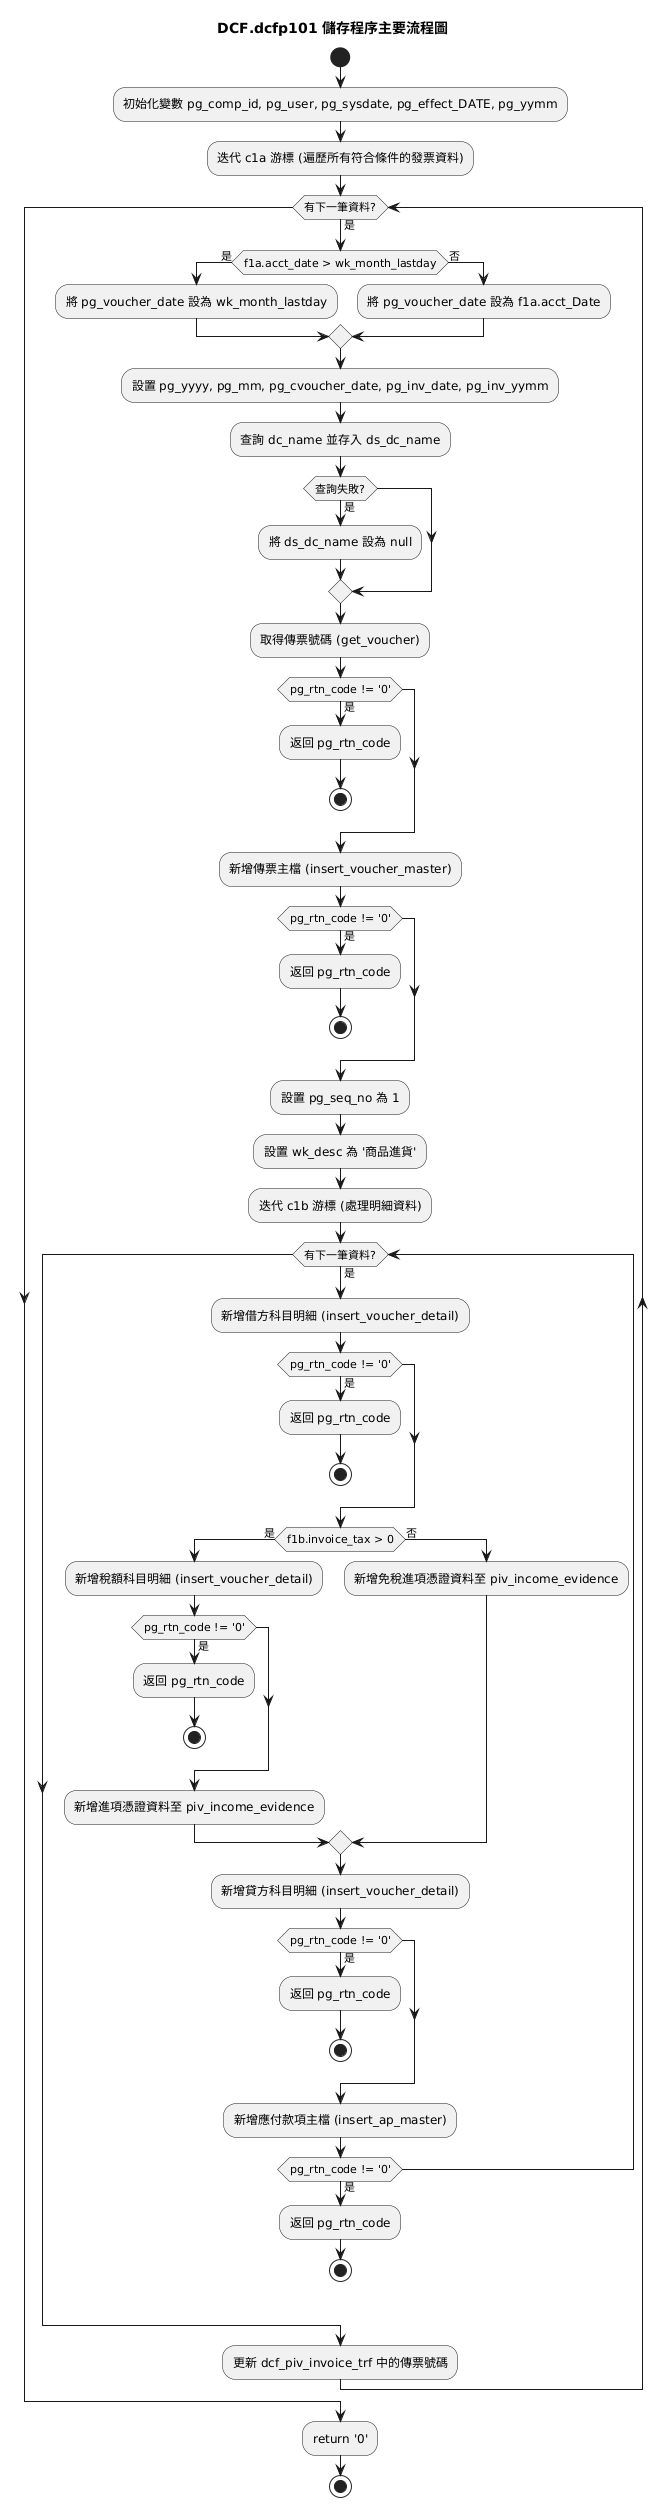

The diagram above was rendered by PlantUML. Its source (embedded in the PNG):
@startuml
title DCF.dcfp101 儲存程序主要流程圖

start
:初始化變數 pg_comp_id, pg_user, pg_sysdate, pg_effect_DATE, pg_yymm;

:迭代 c1a 游標 (遍歷所有符合條件的發票資料);
while (有下一筆資料?) is (是)
  if (f1a.acct_date > wk_month_lastday) then (是)
    :將 pg_voucher_date 設為 wk_month_lastday;
  else (否)
    :將 pg_voucher_date 設為 f1a.acct_Date;
  endif

  :設置 pg_yyyy, pg_mm, pg_cvoucher_date, pg_inv_date, pg_inv_yymm;

  :查詢 dc_name 並存入 ds_dc_name;
  if (查詢失敗?) then (是)
    :將 ds_dc_name 設為 null;
  endif

  :取得傳票號碼 (get_voucher);
  if (pg_rtn_code != '0') then (是)
    :返回 pg_rtn_code;
    stop
  endif

  :新增傳票主檔 (insert_voucher_master);
  if (pg_rtn_code != '0') then (是)
    :返回 pg_rtn_code;
    stop
  endif

  :設置 pg_seq_no 為 1;
  :設置 wk_desc 為 '商品進貨';

  :迭代 c1b 游標 (處理明細資料);
  while (有下一筆資料?) is (是)
    :新增借方科目明細 (insert_voucher_detail);
    if (pg_rtn_code != '0') then (是)
      :返回 pg_rtn_code;
      stop
    endif

    if (f1b.invoice_tax > 0) then (是)
      :新增稅額科目明細 (insert_voucher_detail);
      if (pg_rtn_code != '0') then (是)
        :返回 pg_rtn_code;
        stop
      endif

      :新增進項憑證資料至 piv_income_evidence;
    else (否)
      :新增免稅進項憑證資料至 piv_income_evidence;
    endif

    :新增貸方科目明細 (insert_voucher_detail);
    if (pg_rtn_code != '0') then (是)
      :返回 pg_rtn_code;
      stop
    endif

    :新增應付款項主檔 (insert_ap_master);
    if (pg_rtn_code != '0') then (是)
      :返回 pg_rtn_code;
      stop
    endif
  endwhile

  :更新 dcf_piv_invoice_trf 中的傳票號碼;
endwhile

:return '0';
stop
@enduml